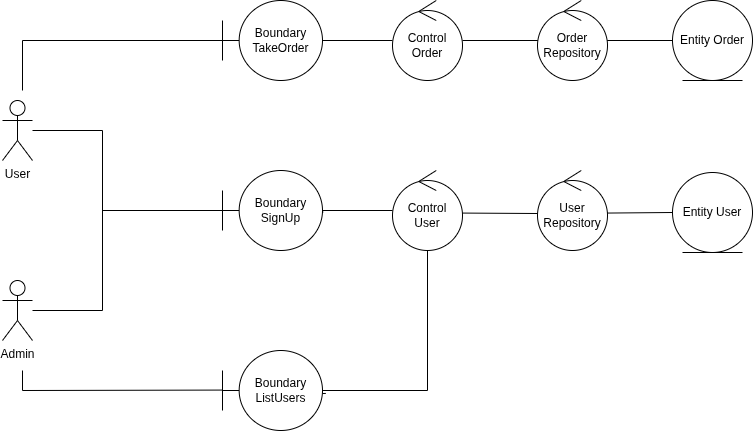

The diagram above was exported from draw.io. Its source (the exported page's mxGraphModel, read from the mxfile embedded in the PNG):
<mxGraphModel dx="2009" dy="661" grid="1" gridSize="10" guides="1" tooltips="1" connect="1" arrows="1" fold="1" page="1" pageScale="1" pageWidth="827" pageHeight="1169" math="0" shadow="0">
  <root>
    <mxCell id="0" />
    <mxCell id="1" parent="0" />
    <mxCell id="m0lZc2EddNKYPjBAnyE4-1" parent="1" style="shape=umlActor;verticalLabelPosition=bottom;verticalAlign=top;html=1;outlineConnect=0;" value="User" vertex="1">
      <mxGeometry height="60" width="30" x="-110" y="180" as="geometry" />
    </mxCell>
    <mxCell id="m0lZc2EddNKYPjBAnyE4-2" parent="1" style="shape=umlActor;verticalLabelPosition=bottom;verticalAlign=top;html=1;outlineConnect=0;" value="Admin" vertex="1">
      <mxGeometry height="60" width="30" x="-110" y="360" as="geometry" />
    </mxCell>
    <mxCell id="m0lZc2EddNKYPjBAnyE4-5" edge="1" parent="1" source="m0lZc2EddNKYPjBAnyE4-1" style="endArrow=none;html=1;rounded=0;" value="">
      <mxGeometry height="50" relative="1" width="50" as="geometry">
        <mxPoint x="30" y="350" as="sourcePoint" />
        <mxPoint x="-10" y="210" as="targetPoint" />
      </mxGeometry>
    </mxCell>
    <mxCell id="m0lZc2EddNKYPjBAnyE4-6" edge="1" parent="1" style="endArrow=none;html=1;rounded=0;" value="">
      <mxGeometry height="50" relative="1" width="50" as="geometry">
        <mxPoint x="-10" y="390" as="sourcePoint" />
        <mxPoint x="-10" y="210" as="targetPoint" />
      </mxGeometry>
    </mxCell>
    <mxCell id="m0lZc2EddNKYPjBAnyE4-7" edge="1" parent="1" style="endArrow=none;html=1;rounded=0;" value="">
      <mxGeometry height="50" relative="1" width="50" as="geometry">
        <mxPoint x="-80" y="390" as="sourcePoint" />
        <mxPoint x="-10" y="390" as="targetPoint" />
      </mxGeometry>
    </mxCell>
    <mxCell id="m0lZc2EddNKYPjBAnyE4-9" edge="1" parent="1" style="endArrow=none;html=1;rounded=0;" value="">
      <mxGeometry height="50" relative="1" width="50" as="geometry">
        <mxPoint x="90" y="320" as="sourcePoint" />
        <mxPoint x="90" y="320" as="targetPoint" />
      </mxGeometry>
    </mxCell>
    <mxCell id="m0lZc2EddNKYPjBAnyE4-17" edge="1" parent="1" style="endArrow=none;html=1;rounded=0;" value="">
      <mxGeometry height="50" relative="1" width="50" as="geometry">
        <mxPoint x="310" y="260" as="sourcePoint" />
        <mxPoint x="310.1983345944652" y="260.9994977433188" as="targetPoint" />
      </mxGeometry>
    </mxCell>
    <mxCell id="Plk38udggHCpcUgwOLsW-9" edge="1" parent="1" source="m0lZc2EddNKYPjBAnyE4-18" style="edgeStyle=orthogonalEdgeStyle;rounded=0;orthogonalLoop=1;jettySize=auto;html=1;entryX=1.033;entryY=0.537;entryDx=0;entryDy=0;entryPerimeter=0;endArrow=none;endFill=0;" target="m0lZc2EddNKYPjBAnyE4-22">
      <mxGeometry relative="1" as="geometry">
        <Array as="points">
          <mxPoint x="315" y="470" />
          <mxPoint x="210" y="470" />
          <mxPoint x="210" y="473" />
        </Array>
        <mxPoint x="315" y="480" as="targetPoint" />
      </mxGeometry>
    </mxCell>
    <mxCell id="m0lZc2EddNKYPjBAnyE4-18" parent="1" style="ellipse;shape=umlControl;whiteSpace=wrap;html=1;" value="Control&lt;div&gt;User&lt;/div&gt;" vertex="1">
      <mxGeometry height="80" width="70" x="280" y="250" as="geometry" />
    </mxCell>
    <mxCell id="Plk38udggHCpcUgwOLsW-10" edge="1" parent="1" source="m0lZc2EddNKYPjBAnyE4-19" style="edgeStyle=orthogonalEdgeStyle;rounded=0;orthogonalLoop=1;jettySize=auto;html=1;endArrow=none;endFill=0;">
      <mxGeometry relative="1" as="geometry">
        <mxPoint x="-10" y="290" as="targetPoint" />
      </mxGeometry>
    </mxCell>
    <mxCell id="m0lZc2EddNKYPjBAnyE4-19" parent="1" style="shape=umlBoundary;whiteSpace=wrap;html=1;" value="Boundary SignUp" vertex="1">
      <mxGeometry height="80" width="100" x="110" y="250" as="geometry" />
    </mxCell>
    <mxCell id="m0lZc2EddNKYPjBAnyE4-21" parent="1" style="ellipse;shape=umlEntity;whiteSpace=wrap;html=1;" value="Entity User" vertex="1">
      <mxGeometry height="80" width="80" x="560" y="252" as="geometry" />
    </mxCell>
    <mxCell id="m0lZc2EddNKYPjBAnyE4-22" parent="1" style="shape=umlBoundary;whiteSpace=wrap;html=1;" value="Boundary ListUsers" vertex="1">
      <mxGeometry height="80" width="100" x="110" y="430" as="geometry" />
    </mxCell>
    <mxCell id="m0lZc2EddNKYPjBAnyE4-26" edge="1" parent="1" source="a-_UAMLFD0EqRGklz23Q-1" style="endArrow=none;html=1;rounded=0;entryX=0;entryY=0.5;entryDx=0;entryDy=0;" target="a-_UAMLFD0EqRGklz23Q-2" value="">
      <mxGeometry height="50" relative="1" width="50" as="geometry">
        <Array as="points" />
        <mxPoint x="410" y="490" as="sourcePoint" />
        <mxPoint x="420" y="470" as="targetPoint" />
      </mxGeometry>
    </mxCell>
    <mxCell id="m0lZc2EddNKYPjBAnyE4-28" edge="1" parent="1" style="endArrow=none;html=1;rounded=0;" value="">
      <mxGeometry height="50" relative="1" width="50" as="geometry">
        <mxPoint x="-90" y="470" as="sourcePoint" />
        <mxPoint x="-90" y="450" as="targetPoint" />
      </mxGeometry>
    </mxCell>
    <mxCell id="m0lZc2EddNKYPjBAnyE4-30" parent="1" style="ellipse;shape=umlControl;whiteSpace=wrap;html=1;" value="User Repository" vertex="1">
      <mxGeometry height="80" width="70" x="425" y="250" as="geometry" />
    </mxCell>
    <mxCell id="m0lZc2EddNKYPjBAnyE4-32" edge="1" parent="1" style="endArrow=none;html=1;rounded=0;fontStyle=1" value="">
      <mxGeometry height="50" relative="1" width="50" as="geometry">
        <mxPoint x="-90" y="470" as="sourcePoint" />
        <mxPoint x="110" y="469.57" as="targetPoint" />
      </mxGeometry>
    </mxCell>
    <mxCell id="Plk38udggHCpcUgwOLsW-8" edge="1" parent="1" source="a-_UAMLFD0EqRGklz23Q-1" style="edgeStyle=orthogonalEdgeStyle;rounded=0;orthogonalLoop=1;jettySize=auto;html=1;endArrow=none;endFill=0;" target="Plk38udggHCpcUgwOLsW-6">
      <mxGeometry relative="1" as="geometry" />
    </mxCell>
    <mxCell id="a-_UAMLFD0EqRGklz23Q-1" parent="1" style="ellipse;shape=umlControl;whiteSpace=wrap;html=1;" value="Control Order" vertex="1">
      <mxGeometry height="80" width="70" x="280" y="80" as="geometry" />
    </mxCell>
    <mxCell id="a-_UAMLFD0EqRGklz23Q-2" parent="1" style="ellipse;shape=umlEntity;whiteSpace=wrap;html=1;" value="Entity Order" vertex="1">
      <mxGeometry height="80" width="80" x="560" y="80" as="geometry" />
    </mxCell>
    <mxCell id="a-_UAMLFD0EqRGklz23Q-3" parent="1" style="ellipse;shape=umlControl;whiteSpace=wrap;html=1;" value="Order Repository" vertex="1">
      <mxGeometry height="80" width="70" x="425" y="80" as="geometry" />
    </mxCell>
    <mxCell id="a-_UAMLFD0EqRGklz23Q-6" edge="1" parent="1" style="endArrow=none;html=1;rounded=0;" value="">
      <mxGeometry height="50" relative="1" width="50" as="geometry">
        <Array as="points" />
        <mxPoint x="350" y="292.57000000000005" as="sourcePoint" />
        <mxPoint x="425" y="293" as="targetPoint" />
      </mxGeometry>
    </mxCell>
    <mxCell id="a-_UAMLFD0EqRGklz23Q-10" edge="1" parent="1" style="endArrow=none;html=1;rounded=0;entryX=0;entryY=0.5;entryDx=0;entryDy=0;" target="m0lZc2EddNKYPjBAnyE4-21" value="">
      <mxGeometry height="50" relative="1" width="50" as="geometry">
        <Array as="points" />
        <mxPoint x="495" y="292.56347344899126" as="sourcePoint" />
        <mxPoint x="550" y="320" as="targetPoint" />
      </mxGeometry>
    </mxCell>
    <mxCell id="Plk38udggHCpcUgwOLsW-4" edge="1" parent="1" source="m0lZc2EddNKYPjBAnyE4-18" style="edgeStyle=orthogonalEdgeStyle;rounded=0;orthogonalLoop=1;jettySize=auto;html=1;entryX=1.002;entryY=0.529;entryDx=0;entryDy=0;entryPerimeter=0;endArrow=none;endFill=0;" target="m0lZc2EddNKYPjBAnyE4-19">
      <mxGeometry relative="1" as="geometry">
        <Array as="points">
          <mxPoint x="210" y="290" />
        </Array>
      </mxGeometry>
    </mxCell>
    <mxCell id="Plk38udggHCpcUgwOLsW-11" edge="1" parent="1" source="Plk38udggHCpcUgwOLsW-6" style="edgeStyle=orthogonalEdgeStyle;rounded=0;orthogonalLoop=1;jettySize=auto;html=1;endArrow=none;endFill=0;">
      <mxGeometry relative="1" as="geometry">
        <mxPoint x="-90" y="170" as="targetPoint" />
      </mxGeometry>
    </mxCell>
    <mxCell id="Plk38udggHCpcUgwOLsW-6" parent="1" style="shape=umlBoundary;whiteSpace=wrap;html=1;" value="Boundary TakeOrder" vertex="1">
      <mxGeometry height="80" width="100" x="110" y="80" as="geometry" />
    </mxCell>
  </root>
</mxGraphModel>